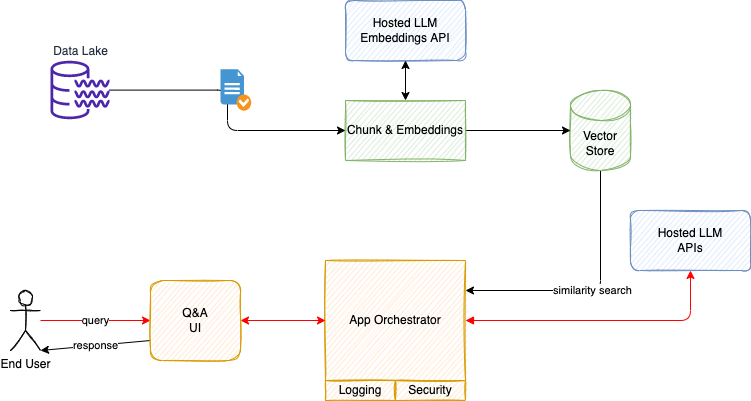

The diagram above was exported from draw.io. Its source (the exported page's mxGraphModel, read from the mxfile embedded in the PNG):
<mxGraphModel dx="507" dy="282" grid="1" gridSize="10" guides="1" tooltips="1" connect="1" arrows="1" fold="1" page="1" pageScale="1" pageWidth="850" pageHeight="1100" math="0" shadow="0">
  <root>
    <mxCell id="0" />
    <mxCell id="1" parent="0" />
    <mxCell id="18" value="similarity search" style="edgeStyle=orthogonalEdgeStyle;html=1;entryX=1;entryY=0.25;entryDx=0;entryDy=0;startArrow=none;startFill=0;exitX=0.5;exitY=1;exitDx=0;exitDy=0;exitPerimeter=0;" parent="1" source="4" target="5" edge="1">
      <mxGeometry relative="1" as="geometry" />
    </mxCell>
    <mxCell id="4" value="Vector Store" style="shape=cylinder3;whiteSpace=wrap;html=1;boundedLbl=1;backgroundOutline=1;size=15;sketch=1;fillColor=#d5e8d4;strokeColor=#82b366;" parent="1" vertex="1">
      <mxGeometry x="590" y="110" width="60" height="80" as="geometry" />
    </mxCell>
    <mxCell id="17" style="edgeStyle=orthogonalEdgeStyle;html=1;entryX=0.5;entryY=1;entryDx=0;entryDy=0;startArrow=block;startFill=1;strokeColor=#FF0000;" parent="1" source="5" target="9" edge="1">
      <mxGeometry relative="1" as="geometry" />
    </mxCell>
    <mxCell id="5" value="App Orchestrator" style="rounded=0;whiteSpace=wrap;html=1;sketch=1;fillColor=#ffe6cc;strokeColor=#d79b00;" parent="1" vertex="1">
      <mxGeometry x="345" y="280" width="140" height="120" as="geometry" />
    </mxCell>
    <mxCell id="8" value="query" style="edgeStyle=none;html=1;entryX=0;entryY=0.5;entryDx=0;entryDy=0;strokeColor=#FF0000;" parent="1" source="6" target="7" edge="1">
      <mxGeometry relative="1" as="geometry" />
    </mxCell>
    <mxCell id="6" value="End User" style="shape=umlActor;verticalLabelPosition=bottom;verticalAlign=top;html=1;outlineConnect=0;sketch=1;" parent="1" vertex="1">
      <mxGeometry x="30" y="310" width="30" height="60" as="geometry" />
    </mxCell>
    <mxCell id="10" value="response" style="edgeStyle=none;html=1;entryX=1;entryY=1;entryDx=0;entryDy=0;entryPerimeter=0;exitX=0;exitY=0.75;exitDx=0;exitDy=0;" parent="1" source="7" target="6" edge="1">
      <mxGeometry relative="1" as="geometry" />
    </mxCell>
    <mxCell id="11" style="edgeStyle=none;html=1;entryX=0;entryY=0.5;entryDx=0;entryDy=0;startArrow=classic;startFill=1;strokeColor=#FF0000;" parent="1" source="7" target="5" edge="1">
      <mxGeometry relative="1" as="geometry" />
    </mxCell>
    <mxCell id="7" value="Q&amp;amp;A&lt;br&gt;UI" style="rounded=1;whiteSpace=wrap;html=1;sketch=1;fillColor=#ffe6cc;strokeColor=#d79b00;" parent="1" vertex="1">
      <mxGeometry x="170" y="300" width="90" height="80" as="geometry" />
    </mxCell>
    <mxCell id="9" value="Hosted LLM&lt;br&gt;APIs" style="rounded=1;whiteSpace=wrap;html=1;sketch=1;fillColor=#dae8fc;strokeColor=#6c8ebf;" parent="1" vertex="1">
      <mxGeometry x="650" y="230" width="120" height="60" as="geometry" />
    </mxCell>
    <mxCell id="16" style="edgeStyle=orthogonalEdgeStyle;html=1;entryX=0;entryY=0.5;entryDx=0;entryDy=0;entryPerimeter=0;startArrow=none;startFill=0;exitX=1;exitY=0.5;exitDx=0;exitDy=0;" parent="1" source="12" target="4" edge="1">
      <mxGeometry relative="1" as="geometry" />
    </mxCell>
    <mxCell id="12" value="Chunk &amp;amp; Embeddings" style="rounded=0;whiteSpace=wrap;html=1;sketch=1;fillColor=#d5e8d4;strokeColor=#82b366;" parent="1" vertex="1">
      <mxGeometry x="365" y="120" width="120" height="60" as="geometry" />
    </mxCell>
    <mxCell id="19" value="Logging" style="whiteSpace=wrap;html=1;sketch=1;fillColor=#ffe6cc;strokeColor=#d79b00;" parent="1" vertex="1">
      <mxGeometry x="345" y="400" width="70" height="20" as="geometry" />
    </mxCell>
    <mxCell id="23" style="edgeStyle=orthogonalEdgeStyle;html=1;entryX=0;entryY=0.5;entryDx=0;entryDy=0;strokeColor=#000000;startArrow=none;startFill=0;" parent="1" source="22" target="12" edge="1">
      <mxGeometry relative="1" as="geometry" />
    </mxCell>
    <mxCell id="22" value="Data Lake" style="sketch=0;outlineConnect=0;fontColor=#232F3E;gradientColor=none;fillColor=#4D27AA;strokeColor=none;dashed=0;verticalLabelPosition=top;verticalAlign=bottom;align=center;html=1;fontSize=12;fontStyle=0;aspect=fixed;pointerEvents=1;shape=mxgraph.aws4.data_lake_resource_icon;labelPosition=center;" parent="1" vertex="1">
      <mxGeometry x="70" y="80" width="59" height="59" as="geometry" />
    </mxCell>
    <mxCell id="24" value="Security" style="whiteSpace=wrap;html=1;sketch=1;fillColor=#ffe6cc;strokeColor=#d79b00;" parent="1" vertex="1">
      <mxGeometry x="415" y="400" width="70" height="20" as="geometry" />
    </mxCell>
    <mxCell id="25" value="" style="shadow=0;dashed=0;html=1;strokeColor=none;fillColor=#4495D1;labelPosition=center;verticalLabelPosition=bottom;verticalAlign=top;align=center;outlineConnect=0;shape=mxgraph.veeam.checked_doc;" parent="1" vertex="1">
      <mxGeometry x="240" y="88.7" width="30.8" height="41.6" as="geometry" />
    </mxCell>
    <mxCell id="26" value="Hosted LLM&lt;br&gt;Embeddings API" style="rounded=1;whiteSpace=wrap;html=1;sketch=1;fillColor=#dae8fc;strokeColor=#6c8ebf;" parent="1" vertex="1">
      <mxGeometry x="365" y="20" width="120" height="60" as="geometry" />
    </mxCell>
    <mxCell id="27" style="edgeStyle=orthogonalEdgeStyle;html=1;entryX=0.5;entryY=0;entryDx=0;entryDy=0;startArrow=classic;startFill=1;exitX=0.5;exitY=1;exitDx=0;exitDy=0;" parent="1" source="26" target="12" edge="1">
      <mxGeometry relative="1" as="geometry">
        <mxPoint x="495" y="175" as="sourcePoint" />
        <mxPoint x="660" y="270" as="targetPoint" />
      </mxGeometry>
    </mxCell>
  </root>
</mxGraphModel>